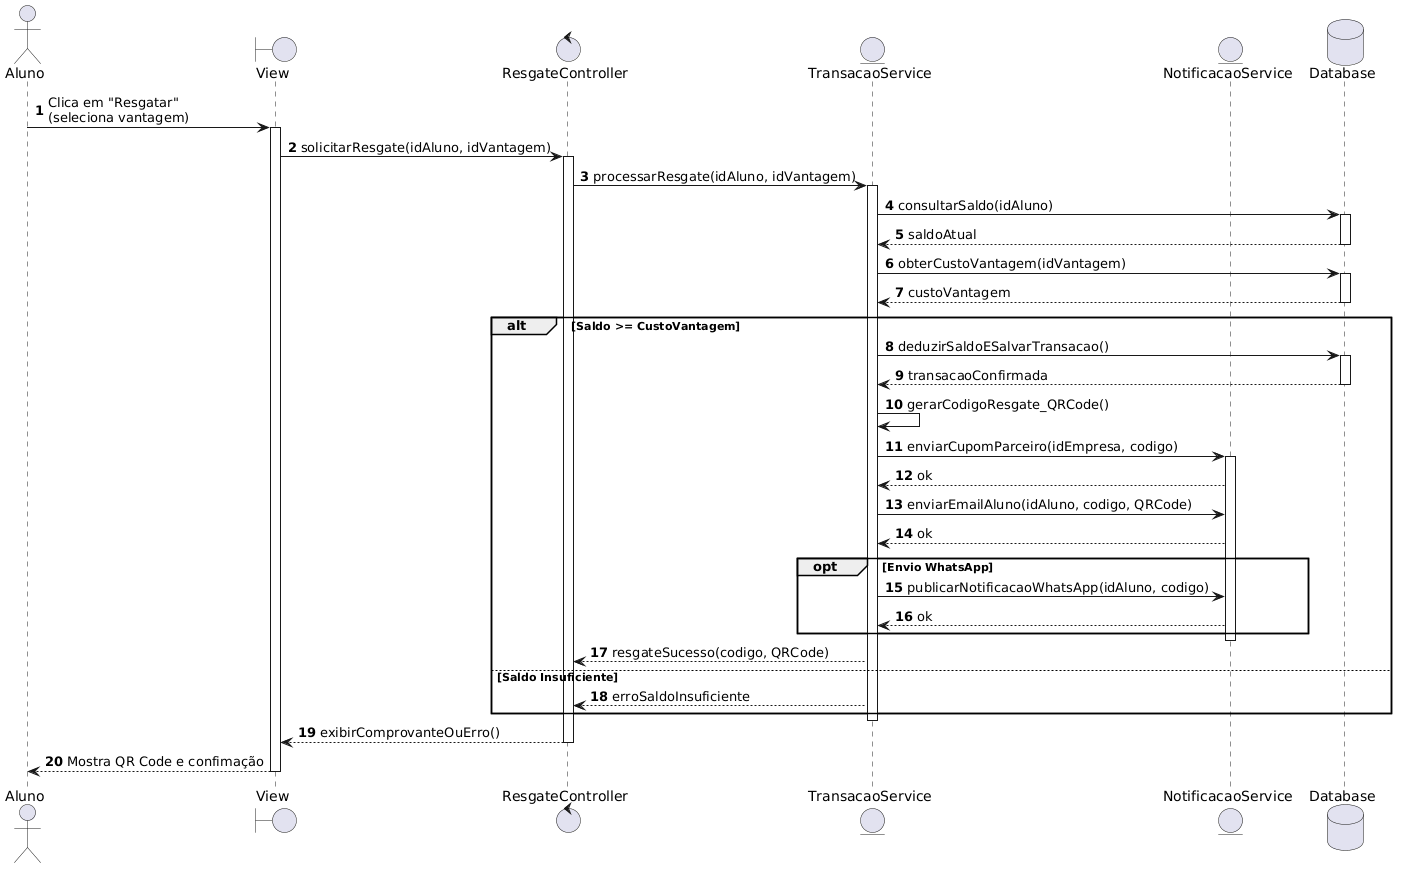

The diagram above was rendered by PlantUML. Its source (embedded in the PNG):
@startuml
autonumber
actor Aluno
boundary "View" as UI
control "ResgateController" as Controller
entity "TransacaoService" as Service
entity "NotificacaoService" as Notificacao
database "Database" as DB

Aluno -> UI: Clica em "Resgatar"\n(seleciona vantagem)
activate UI
UI -> Controller: solicitarResgate(idAluno, idVantagem)
activate Controller

Controller -> Service: processarResgate(idAluno, idVantagem)
activate Service

Service -> DB: consultarSaldo(idAluno)
activate DB
DB --> Service: saldoAtual
deactivate DB

Service -> DB: obterCustoVantagem(idVantagem)
activate DB
DB --> Service: custoVantagem
deactivate DB

alt Saldo >= CustoVantagem
    Service -> DB: deduzirSaldoESalvarTransacao()
    activate DB
    DB --> Service: transacaoConfirmada
    deactivate DB
    
    Service -> Service: gerarCodigoResgate_QRCode()
    
    Service -> Notificacao: enviarCupomParceiro(idEmpresa, codigo)
    activate Notificacao
    Notificacao --> Service: ok
    
    Service -> Notificacao: enviarEmailAluno(idAluno, codigo, QRCode)
    Notificacao --> Service: ok
    
    opt Envio WhatsApp
        Service -> Notificacao: publicarNotificacaoWhatsApp(idAluno, codigo)
        Notificacao --> Service: ok
    end
    deactivate Notificacao

    Service --> Controller: resgateSucesso(codigo, QRCode)
else Saldo Insuficiente
    Service --> Controller: erroSaldoInsuficiente
end
deactivate Service

Controller --> UI: exibirComprovanteOuErro()
deactivate Controller
UI --> Aluno: Mostra QR Code e confimação
deactivate UI
@enduml